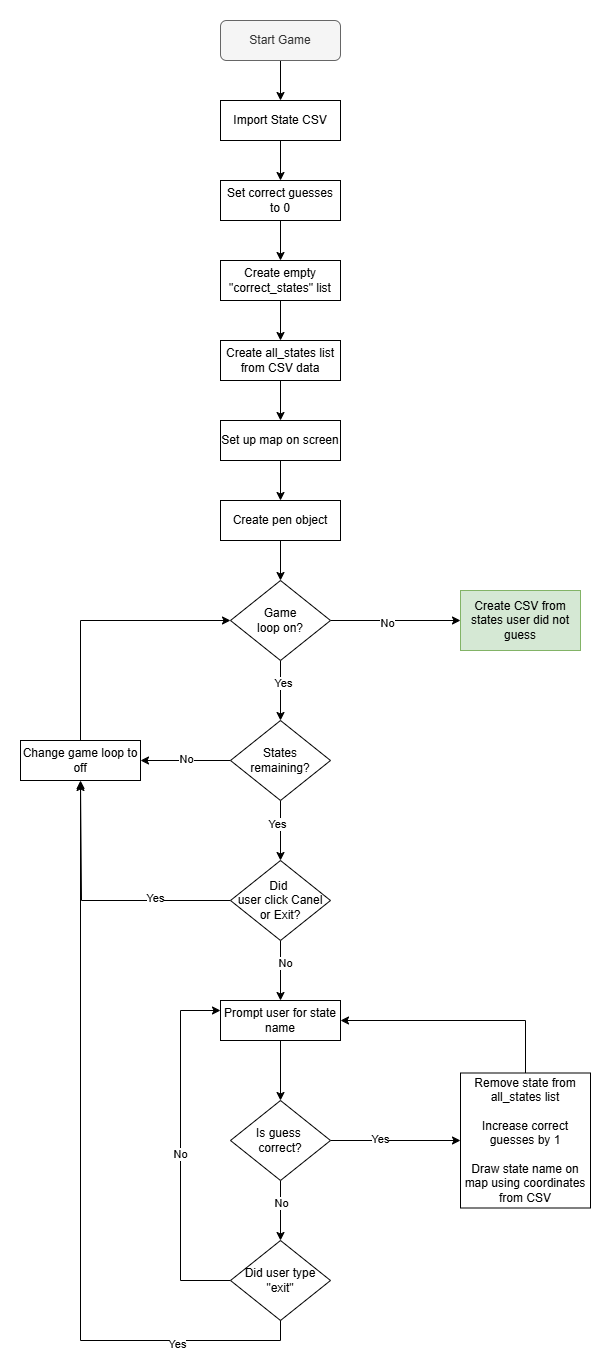

The diagram above was exported from draw.io. Its source (the exported page's mxGraphModel, read from the mxfile embedded in the PNG):
<mxGraphModel dx="2026" dy="1107" grid="1" gridSize="10" guides="1" tooltips="1" connect="1" arrows="1" fold="1" page="1" pageScale="1" pageWidth="850" pageHeight="1100" math="0" shadow="0">
  <root>
    <mxCell id="0" />
    <mxCell id="1" parent="0" />
    <mxCell id="i5qGLf8DuwK99tj4XlEu-48" value="" style="rounded=0;whiteSpace=wrap;html=1;strokeColor=none;" vertex="1" parent="1">
      <mxGeometry x="60" y="20" width="610" height="1360" as="geometry" />
    </mxCell>
    <mxCell id="i5qGLf8DuwK99tj4XlEu-22" value="" style="edgeStyle=orthogonalEdgeStyle;rounded=0;orthogonalLoop=1;jettySize=auto;html=1;" edge="1" parent="1" source="i5qGLf8DuwK99tj4XlEu-1" target="i5qGLf8DuwK99tj4XlEu-2">
      <mxGeometry relative="1" as="geometry" />
    </mxCell>
    <mxCell id="i5qGLf8DuwK99tj4XlEu-1" value="Start Game" style="rounded=1;whiteSpace=wrap;html=1;fillColor=#f5f5f5;fontColor=#333333;strokeColor=#666666;" vertex="1" parent="1">
      <mxGeometry x="280" y="40" width="120" height="40" as="geometry" />
    </mxCell>
    <mxCell id="i5qGLf8DuwK99tj4XlEu-23" value="" style="edgeStyle=orthogonalEdgeStyle;rounded=0;orthogonalLoop=1;jettySize=auto;html=1;" edge="1" parent="1" source="i5qGLf8DuwK99tj4XlEu-2" target="i5qGLf8DuwK99tj4XlEu-3">
      <mxGeometry relative="1" as="geometry" />
    </mxCell>
    <mxCell id="i5qGLf8DuwK99tj4XlEu-2" value="Import State CSV" style="rounded=0;whiteSpace=wrap;html=1;" vertex="1" parent="1">
      <mxGeometry x="280" y="120" width="120" height="40" as="geometry" />
    </mxCell>
    <mxCell id="i5qGLf8DuwK99tj4XlEu-24" value="" style="edgeStyle=orthogonalEdgeStyle;rounded=0;orthogonalLoop=1;jettySize=auto;html=1;" edge="1" parent="1" source="i5qGLf8DuwK99tj4XlEu-3" target="i5qGLf8DuwK99tj4XlEu-4">
      <mxGeometry relative="1" as="geometry" />
    </mxCell>
    <mxCell id="i5qGLf8DuwK99tj4XlEu-3" value="Set correct guesses to 0" style="rounded=0;whiteSpace=wrap;html=1;" vertex="1" parent="1">
      <mxGeometry x="280" y="200" width="120" height="40" as="geometry" />
    </mxCell>
    <mxCell id="i5qGLf8DuwK99tj4XlEu-25" value="" style="edgeStyle=orthogonalEdgeStyle;rounded=0;orthogonalLoop=1;jettySize=auto;html=1;" edge="1" parent="1" source="i5qGLf8DuwK99tj4XlEu-4" target="i5qGLf8DuwK99tj4XlEu-5">
      <mxGeometry relative="1" as="geometry" />
    </mxCell>
    <mxCell id="i5qGLf8DuwK99tj4XlEu-4" value="Create empty &quot;correct_states&quot; list" style="rounded=0;whiteSpace=wrap;html=1;" vertex="1" parent="1">
      <mxGeometry x="280" y="280" width="120" height="40" as="geometry" />
    </mxCell>
    <mxCell id="i5qGLf8DuwK99tj4XlEu-26" value="" style="edgeStyle=orthogonalEdgeStyle;rounded=0;orthogonalLoop=1;jettySize=auto;html=1;" edge="1" parent="1" source="i5qGLf8DuwK99tj4XlEu-5" target="i5qGLf8DuwK99tj4XlEu-6">
      <mxGeometry relative="1" as="geometry" />
    </mxCell>
    <mxCell id="i5qGLf8DuwK99tj4XlEu-5" value="Create all_states list from CSV data" style="rounded=0;whiteSpace=wrap;html=1;" vertex="1" parent="1">
      <mxGeometry x="280" y="360" width="120" height="40" as="geometry" />
    </mxCell>
    <mxCell id="i5qGLf8DuwK99tj4XlEu-27" value="" style="edgeStyle=orthogonalEdgeStyle;rounded=0;orthogonalLoop=1;jettySize=auto;html=1;" edge="1" parent="1" source="i5qGLf8DuwK99tj4XlEu-6" target="i5qGLf8DuwK99tj4XlEu-7">
      <mxGeometry relative="1" as="geometry" />
    </mxCell>
    <mxCell id="i5qGLf8DuwK99tj4XlEu-6" value="Set up map on screen" style="rounded=0;whiteSpace=wrap;html=1;" vertex="1" parent="1">
      <mxGeometry x="280" y="440" width="120" height="40" as="geometry" />
    </mxCell>
    <mxCell id="i5qGLf8DuwK99tj4XlEu-28" value="" style="edgeStyle=orthogonalEdgeStyle;rounded=0;orthogonalLoop=1;jettySize=auto;html=1;" edge="1" parent="1" source="i5qGLf8DuwK99tj4XlEu-7" target="i5qGLf8DuwK99tj4XlEu-8">
      <mxGeometry relative="1" as="geometry" />
    </mxCell>
    <mxCell id="i5qGLf8DuwK99tj4XlEu-7" value="Create pen object" style="rounded=0;whiteSpace=wrap;html=1;" vertex="1" parent="1">
      <mxGeometry x="280" y="520" width="120" height="40" as="geometry" />
    </mxCell>
    <mxCell id="i5qGLf8DuwK99tj4XlEu-20" value="" style="edgeStyle=orthogonalEdgeStyle;rounded=0;orthogonalLoop=1;jettySize=auto;html=1;" edge="1" parent="1" source="i5qGLf8DuwK99tj4XlEu-8" target="i5qGLf8DuwK99tj4XlEu-10">
      <mxGeometry relative="1" as="geometry" />
    </mxCell>
    <mxCell id="i5qGLf8DuwK99tj4XlEu-40" value="Yes" style="edgeLabel;html=1;align=center;verticalAlign=middle;resizable=0;points=[];" vertex="1" connectable="0" parent="i5qGLf8DuwK99tj4XlEu-20">
      <mxGeometry x="-0.2667" y="2" relative="1" as="geometry">
        <mxPoint as="offset" />
      </mxGeometry>
    </mxCell>
    <mxCell id="i5qGLf8DuwK99tj4XlEu-21" style="edgeStyle=orthogonalEdgeStyle;rounded=0;orthogonalLoop=1;jettySize=auto;html=1;entryX=0;entryY=0.5;entryDx=0;entryDy=0;" edge="1" parent="1" source="i5qGLf8DuwK99tj4XlEu-8" target="i5qGLf8DuwK99tj4XlEu-9">
      <mxGeometry relative="1" as="geometry" />
    </mxCell>
    <mxCell id="i5qGLf8DuwK99tj4XlEu-41" value="No" style="edgeLabel;html=1;align=center;verticalAlign=middle;resizable=0;points=[];" vertex="1" connectable="0" parent="i5qGLf8DuwK99tj4XlEu-21">
      <mxGeometry x="-0.1385" y="-2" relative="1" as="geometry">
        <mxPoint as="offset" />
      </mxGeometry>
    </mxCell>
    <mxCell id="i5qGLf8DuwK99tj4XlEu-8" value="Game&lt;div&gt;loop on?&lt;/div&gt;" style="rhombus;whiteSpace=wrap;html=1;" vertex="1" parent="1">
      <mxGeometry x="290" y="600" width="100" height="80" as="geometry" />
    </mxCell>
    <mxCell id="i5qGLf8DuwK99tj4XlEu-9" value="Create CSV from states user did not guess" style="rounded=0;whiteSpace=wrap;html=1;fillColor=#d5e8d4;strokeColor=#82b366;" vertex="1" parent="1">
      <mxGeometry x="520" y="610" width="120" height="60" as="geometry" />
    </mxCell>
    <mxCell id="i5qGLf8DuwK99tj4XlEu-19" value="" style="edgeStyle=orthogonalEdgeStyle;rounded=0;orthogonalLoop=1;jettySize=auto;html=1;" edge="1" parent="1" source="i5qGLf8DuwK99tj4XlEu-10" target="i5qGLf8DuwK99tj4XlEu-16">
      <mxGeometry relative="1" as="geometry" />
    </mxCell>
    <mxCell id="i5qGLf8DuwK99tj4XlEu-43" value="Yes" style="edgeLabel;html=1;align=center;verticalAlign=middle;resizable=0;points=[];" vertex="1" connectable="0" parent="i5qGLf8DuwK99tj4XlEu-19">
      <mxGeometry x="-0.2333" y="-4" relative="1" as="geometry">
        <mxPoint as="offset" />
      </mxGeometry>
    </mxCell>
    <mxCell id="i5qGLf8DuwK99tj4XlEu-44" style="edgeStyle=orthogonalEdgeStyle;rounded=0;orthogonalLoop=1;jettySize=auto;html=1;entryX=1;entryY=0.5;entryDx=0;entryDy=0;" edge="1" parent="1" source="i5qGLf8DuwK99tj4XlEu-10" target="i5qGLf8DuwK99tj4XlEu-11">
      <mxGeometry relative="1" as="geometry" />
    </mxCell>
    <mxCell id="i5qGLf8DuwK99tj4XlEu-45" value="No" style="edgeLabel;html=1;align=center;verticalAlign=middle;resizable=0;points=[];" vertex="1" connectable="0" parent="i5qGLf8DuwK99tj4XlEu-44">
      <mxGeometry y="-2" relative="1" as="geometry">
        <mxPoint as="offset" />
      </mxGeometry>
    </mxCell>
    <mxCell id="i5qGLf8DuwK99tj4XlEu-10" value="States&lt;div&gt;remaining?&lt;/div&gt;" style="rhombus;whiteSpace=wrap;html=1;" vertex="1" parent="1">
      <mxGeometry x="290" y="740" width="100" height="80" as="geometry" />
    </mxCell>
    <mxCell id="i5qGLf8DuwK99tj4XlEu-35" style="edgeStyle=orthogonalEdgeStyle;rounded=0;orthogonalLoop=1;jettySize=auto;html=1;entryX=0;entryY=0.5;entryDx=0;entryDy=0;" edge="1" parent="1" source="i5qGLf8DuwK99tj4XlEu-11" target="i5qGLf8DuwK99tj4XlEu-8">
      <mxGeometry relative="1" as="geometry">
        <Array as="points">
          <mxPoint x="140" y="640" />
        </Array>
      </mxGeometry>
    </mxCell>
    <mxCell id="i5qGLf8DuwK99tj4XlEu-11" value="Change game loop to off" style="rounded=0;whiteSpace=wrap;html=1;" vertex="1" parent="1">
      <mxGeometry x="80" y="760" width="120" height="40" as="geometry" />
    </mxCell>
    <mxCell id="i5qGLf8DuwK99tj4XlEu-30" value="" style="edgeStyle=orthogonalEdgeStyle;rounded=0;orthogonalLoop=1;jettySize=auto;html=1;" edge="1" parent="1" source="i5qGLf8DuwK99tj4XlEu-12" target="i5qGLf8DuwK99tj4XlEu-13">
      <mxGeometry relative="1" as="geometry" />
    </mxCell>
    <mxCell id="i5qGLf8DuwK99tj4XlEu-12" value="Prompt user for state name" style="rounded=0;whiteSpace=wrap;html=1;" vertex="1" parent="1">
      <mxGeometry x="280" y="1020" width="120" height="40" as="geometry" />
    </mxCell>
    <mxCell id="i5qGLf8DuwK99tj4XlEu-29" value="" style="edgeStyle=orthogonalEdgeStyle;rounded=0;orthogonalLoop=1;jettySize=auto;html=1;" edge="1" parent="1" source="i5qGLf8DuwK99tj4XlEu-13" target="i5qGLf8DuwK99tj4XlEu-15">
      <mxGeometry relative="1" as="geometry" />
    </mxCell>
    <mxCell id="i5qGLf8DuwK99tj4XlEu-36" value="No" style="edgeLabel;html=1;align=center;verticalAlign=middle;resizable=0;points=[];" vertex="1" connectable="0" parent="i5qGLf8DuwK99tj4XlEu-29">
      <mxGeometry x="-0.2667" relative="1" as="geometry">
        <mxPoint as="offset" />
      </mxGeometry>
    </mxCell>
    <mxCell id="i5qGLf8DuwK99tj4XlEu-31" style="edgeStyle=orthogonalEdgeStyle;rounded=0;orthogonalLoop=1;jettySize=auto;html=1;entryX=0;entryY=0.5;entryDx=0;entryDy=0;" edge="1" parent="1" source="i5qGLf8DuwK99tj4XlEu-13" target="i5qGLf8DuwK99tj4XlEu-14">
      <mxGeometry relative="1" as="geometry">
        <Array as="points">
          <mxPoint x="520" y="1160" />
        </Array>
      </mxGeometry>
    </mxCell>
    <mxCell id="i5qGLf8DuwK99tj4XlEu-39" value="Yes" style="edgeLabel;html=1;align=center;verticalAlign=middle;resizable=0;points=[];" vertex="1" connectable="0" parent="i5qGLf8DuwK99tj4XlEu-31">
      <mxGeometry x="-0.2462" y="2" relative="1" as="geometry">
        <mxPoint as="offset" />
      </mxGeometry>
    </mxCell>
    <mxCell id="i5qGLf8DuwK99tj4XlEu-13" value="Is guess&amp;nbsp;&lt;div&gt;correct?&lt;/div&gt;" style="rhombus;whiteSpace=wrap;html=1;" vertex="1" parent="1">
      <mxGeometry x="290" y="1120" width="100" height="80" as="geometry" />
    </mxCell>
    <mxCell id="i5qGLf8DuwK99tj4XlEu-32" style="edgeStyle=orthogonalEdgeStyle;rounded=0;orthogonalLoop=1;jettySize=auto;html=1;entryX=1;entryY=0.5;entryDx=0;entryDy=0;" edge="1" parent="1" source="i5qGLf8DuwK99tj4XlEu-14" target="i5qGLf8DuwK99tj4XlEu-12">
      <mxGeometry relative="1" as="geometry">
        <Array as="points">
          <mxPoint x="585" y="1040" />
        </Array>
      </mxGeometry>
    </mxCell>
    <mxCell id="i5qGLf8DuwK99tj4XlEu-14" value="Remove state from all_states list&lt;div&gt;&amp;nbsp;&lt;div&gt;Increase correct guesses by 1&lt;/div&gt;&lt;div&gt;&lt;br&gt;&lt;/div&gt;&lt;div&gt;Draw state name on map using coordinates from CSV&lt;/div&gt;&lt;/div&gt;" style="rounded=0;whiteSpace=wrap;html=1;align=center;" vertex="1" parent="1">
      <mxGeometry x="520" y="1092.5" width="130" height="135" as="geometry" />
    </mxCell>
    <mxCell id="i5qGLf8DuwK99tj4XlEu-17" style="edgeStyle=orthogonalEdgeStyle;rounded=0;orthogonalLoop=1;jettySize=auto;html=1;entryX=0;entryY=0.25;entryDx=0;entryDy=0;" edge="1" parent="1" source="i5qGLf8DuwK99tj4XlEu-15" target="i5qGLf8DuwK99tj4XlEu-12">
      <mxGeometry relative="1" as="geometry">
        <Array as="points">
          <mxPoint x="240" y="1300" />
          <mxPoint x="240" y="1030" />
        </Array>
      </mxGeometry>
    </mxCell>
    <mxCell id="i5qGLf8DuwK99tj4XlEu-38" value="No" style="edgeLabel;html=1;align=center;verticalAlign=middle;resizable=0;points=[];" vertex="1" connectable="0" parent="i5qGLf8DuwK99tj4XlEu-17">
      <mxGeometry x="-0.0167" y="1" relative="1" as="geometry">
        <mxPoint as="offset" />
      </mxGeometry>
    </mxCell>
    <mxCell id="i5qGLf8DuwK99tj4XlEu-15" value="Did user type &quot;exit&quot;" style="rhombus;whiteSpace=wrap;html=1;" vertex="1" parent="1">
      <mxGeometry x="290" y="1260" width="100" height="80" as="geometry" />
    </mxCell>
    <mxCell id="i5qGLf8DuwK99tj4XlEu-18" value="" style="edgeStyle=orthogonalEdgeStyle;rounded=0;orthogonalLoop=1;jettySize=auto;html=1;" edge="1" parent="1" source="i5qGLf8DuwK99tj4XlEu-16" target="i5qGLf8DuwK99tj4XlEu-12">
      <mxGeometry relative="1" as="geometry" />
    </mxCell>
    <mxCell id="i5qGLf8DuwK99tj4XlEu-42" value="No" style="edgeLabel;html=1;align=center;verticalAlign=middle;resizable=0;points=[];" vertex="1" connectable="0" parent="i5qGLf8DuwK99tj4XlEu-18">
      <mxGeometry x="-0.2667" y="4" relative="1" as="geometry">
        <mxPoint as="offset" />
      </mxGeometry>
    </mxCell>
    <mxCell id="i5qGLf8DuwK99tj4XlEu-46" style="edgeStyle=orthogonalEdgeStyle;rounded=0;orthogonalLoop=1;jettySize=auto;html=1;" edge="1" parent="1" source="i5qGLf8DuwK99tj4XlEu-16">
      <mxGeometry relative="1" as="geometry">
        <mxPoint x="140" y="800" as="targetPoint" />
        <Array as="points">
          <mxPoint x="141" y="920" />
        </Array>
      </mxGeometry>
    </mxCell>
    <mxCell id="i5qGLf8DuwK99tj4XlEu-47" value="Yes" style="edgeLabel;html=1;align=center;verticalAlign=middle;resizable=0;points=[];" vertex="1" connectable="0" parent="i5qGLf8DuwK99tj4XlEu-46">
      <mxGeometry x="-0.436" y="-3" relative="1" as="geometry">
        <mxPoint as="offset" />
      </mxGeometry>
    </mxCell>
    <mxCell id="i5qGLf8DuwK99tj4XlEu-16" value="Did&amp;nbsp;&lt;div&gt;user click Canel or Exit?&lt;/div&gt;" style="rhombus;whiteSpace=wrap;html=1;" vertex="1" parent="1">
      <mxGeometry x="290" y="880" width="100" height="80" as="geometry" />
    </mxCell>
    <mxCell id="i5qGLf8DuwK99tj4XlEu-33" style="edgeStyle=orthogonalEdgeStyle;rounded=0;orthogonalLoop=1;jettySize=auto;html=1;" edge="1" parent="1" source="i5qGLf8DuwK99tj4XlEu-15">
      <mxGeometry relative="1" as="geometry">
        <mxPoint x="140" y="802" as="targetPoint" />
        <Array as="points">
          <mxPoint x="340" y="1360" />
          <mxPoint x="140" y="1360" />
          <mxPoint x="140" y="802" />
        </Array>
      </mxGeometry>
    </mxCell>
    <mxCell id="i5qGLf8DuwK99tj4XlEu-37" value="Yes" style="edgeLabel;html=1;align=center;verticalAlign=middle;resizable=0;points=[];" vertex="1" connectable="0" parent="i5qGLf8DuwK99tj4XlEu-33">
      <mxGeometry x="-0.6812" y="3" relative="1" as="geometry">
        <mxPoint as="offset" />
      </mxGeometry>
    </mxCell>
  </root>
</mxGraphModel>